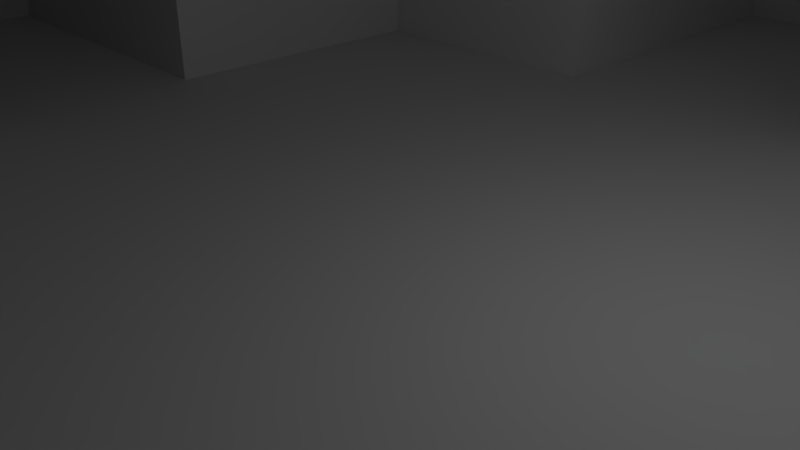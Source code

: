 # Source: rocket.blend  (saved by Blender 2.79.0; exported with 4.5.12 LTS)
import bpy
from mathutils import Matrix  # noqa: F401  (used for matrix-valued properties, if any)

bpy.ops.wm.read_factory_settings(use_empty=True)
scene = bpy.context.scene
scene.name = 'Scene'

# ---- collections
col_collection_1 = bpy.data.collections.new('Collection 1'); scene.collection.children.link(col_collection_1)

# ---- materials (node trees are filled in below, after node groups)
mat_material = bpy.data.materials.new('Material')
mat_material.alpha_threshold = 0.0
mat_material.use_transparent_shadow = False
mat_material.roughness = 0.5
mat_material.line_color = (0.0, 0.0, 0.0, 1.0)

# ---- material node trees

# ---- world
world_world = bpy.data.worlds.new('World'); scene.world = world_world
world_world.color = (0.05088, 0.05088, 0.05088)
world_world.use_sun_shadow = False
world_world.sun_shadow_jitter_overblur = 0.0
world_world.cycles.sampling_method = 'MANUAL'

# ---- cameras
cam_camera = bpy.data.cameras.new('Camera')
cam_camera.clip_end = 100.0
cam_camera.lens = 35.0
cam_camera.sensor_width = 32.0
cam_camera.sensor_height = 18.0
cam_camera.ortho_scale = 7.314
cam_camera.dof.focus_distance = 0.0
cam_camera.dof.aperture_fstop = 128.0

# ---- lights
light_lamp = bpy.data.lights.new('Lamp', 'POINT')
light_lamp.transmission_factor = 0.0
light_lamp.cutoff_distance = 30.0
light_lamp.energy = 100.0
light_lamp.shadow_buffer_clip_start = 1.001
light_lamp.shadow_soft_size = 0.1
light_lamp.shadow_maximum_resolution = 0.006
light_lamp.use_absolute_resolution = True

# ---- meshes
me_cube = bpy.data.meshes.new('Cube')
me_cube.from_pydata([(1.0, 1.0, -1.0), (1.0, -1.0, -1.0), (-1.0, -1.0, -1.0), (-1.0, 1.0, -1.0), (-1.341e-07, -1.788e-07, 1.0), (1.0, 1.0, -5.009), (1.0, -1.0, -5.009), (-1.0, 1.0, -5.009), (-1.0, -1.0, -5.009), (1.0, -0.545, -1.0), (-1.0, -0.545, -1.0), (1.0, -0.545, -5.009), (-1.0, -0.545, -5.009), (-1.0, 0.486, -1.0), (0.3327, -0.3327, 0.3346), (-0.3327, -0.3327, 0.3346), (-1.0, 0.486, -5.009), (1.0, 0.486, -1.0), (1.0, 0.486, -5.009), (0.3228, 1.0, -1.0), (0.3228, -1.0, -1.0), (0.3228, 1.0, -5.009), (0.3228, -1.0, -5.009), (0.3228, -0.545, -5.009), (0.3228, 0.486, -5.009), (0.1074, -0.3327, 0.3346), (1.0, -0.7725, -1.0), (-0.3386, 1.0, -1.0), (0.5, 0.5, 0.0), (-0.3386, -1.0, -1.0), (-1.0, 0.743, -1.0), (0.1663, -0.1663, 0.6673), (-0.1663, -0.1663, 0.6673), (-0.5, 0.5, 0.0), (1.0, -0.7725, -5.009), (-0.3386, 1.0, -5.009), (-0.3386, -1.0, -5.009), (-1.0, 0.743, -5.009), (-1.0, -0.7725, -1.0), (-1.0, -0.7725, -5.009), (-0.3386, -0.545, -5.009), (1.0, 0.743, -1.0), (1.0, 0.743, -5.009), (-0.3386, 0.486, -5.009), (-0.6663, 0.07665, -0.3327), (-0.1127, -0.3327, 0.3346), (0.6663, 0.07665, -0.3327), (0.6614, 1.0, -1.0), (0.6614, -1.0, -1.0), (0.6614, 1.0, -5.009), (0.6614, -1.0, -5.009), (0.6614, -0.545, -5.009), (0.6614, 0.486, -5.009), (0.22, -0.3327, 0.3346), (0.3228, 0.743, -5.009), (0.3228, -0.7725, -5.009), (0.6614, -0.7725, -5.009), (0.6614, 0.743, -5.009), (0.5832, 0.2883, -0.1663), (-0.3386, 0.743, -5.009), (-0.3386, -0.7725, -5.009), (0.08069, 0.75, -0.5), (-0.5832, 0.2883, -0.1663), (0.02685, -0.2495, 0.501), (1.0, 0.2605, -1.0), (1.0, 0.2605, -5.009), (-1.0, 0.2605, -1.0), (0.4787, -0.4787, 0.04268), (-0.4787, -0.4787, 0.04268), (-1.0, 0.2605, -5.009), (0.1545, -0.4787, 0.04268), (0.3228, 0.2605, -5.009), (0.6614, 0.2605, -5.009), (0.3166, -0.4787, 0.04268), (-0.1621, -0.4787, 0.04268), (-0.7393, -0.1091, -0.4787), (-0.3386, 0.2605, -5.009), (0.7393, -0.1091, -0.4787), (1.0, -0.2712, -1.0), (1.0, -0.2712, -5.009), (0.2656, -0.8227, -0.6455), (0.5442, -0.8227, -0.6455), (-0.2786, -0.8227, -0.6455), (-0.9114, -0.547, -0.8227), (0.9114, -0.547, -0.8227), (-1.0, -0.2712, -1.0), (0.8227, -0.8227, -0.6455), (-0.8227, -0.8227, -0.6455), (-1.0, -0.2712, -5.009), (0.3228, -0.2712, -5.009), (0.6614, -0.2712, -5.009), (-0.3386, -0.2712, -5.009), (1.0, -1.0, -2.984), (1.0, 1.0, -2.984), (-1.0, -1.0, -2.984), (-1.0, 1.0, -2.984), (-1.0, -0.545, -2.984), (1.0, -0.545, -2.984), (1.0, 0.486, -2.984), (-1.0, 0.486, -2.984), (0.3228, 1.0, -2.984), (0.3228, -1.0, -2.984), (0.6614, -1.0, -2.984), (-0.3386, 1.0, -2.984), (1.0, 0.743, -2.984), (-1.0, -0.7725, -2.984), (-1.0, 0.743, -2.984), (0.6614, 1.0, -2.984), (-0.3386, -1.0, -2.984), (1.0, -0.7725, -2.984), (-1.0, 0.2605, -2.984), (1.0, 0.2605, -2.984), (-1.0, -0.2712, -2.984), (1.0, -0.2712, -2.984), (0.3228, 1.971, -5.009), (-0.3386, 1.971, -5.009), (-0.3386, -1.971, -5.009), (0.3228, -1.971, -5.009), (-1.971, 0.2605, -5.009), (-1.971, -0.2712, -5.009), (1.971, -0.2712, -5.009), (1.971, 0.2605, -5.009)], [], [(109, 92, 6, 34), (84, 86, 1, 26), (63, 32, 15, 45), (62, 33, 3, 30), (61, 47, 19, 27), (60, 36, 8, 39), (108, 94, 8, 36), (107, 93, 5, 49), (106, 95, 7, 37), (105, 96, 12, 39), (91, 40, 12, 88), (113, 97, 11, 79), (104, 98, 18, 42), (59, 43, 16, 37), (110, 99, 16, 69), (75, 44, 13, 66), (74, 45, 15, 68), (58, 31, 14, 46), (73, 53, 25, 70), (57, 52, 24, 54), (90, 51, 23, 89), (102, 101, 22, 50), (56, 50, 22, 55), (51, 56, 55, 23), (11, 34, 56, 51), (34, 6, 50, 56), (92, 102, 50, 6), (95, 103, 35, 7), (79, 11, 51, 90), (49, 57, 54, 21), (5, 42, 57, 49), (42, 18, 52, 57), (67, 14, 53, 73), (41, 58, 46, 17), (0, 28, 58, 41), (28, 4, 31, 58), (70, 25, 45, 74), (68, 15, 44, 75), (35, 59, 37, 7), (21, 54, 59, 35), (54, 24, 43, 59), (93, 104, 42, 5), (89, 23, 40, 91), (94, 105, 39, 8), (99, 106, 37, 16), (100, 107, 49, 21), (40, 60, 39, 12), (23, 55, 60, 40), (55, 22, 36, 60), (33, 61, 27, 3), (4, 28, 61, 33), (28, 0, 47, 61), (44, 62, 30, 13), (15, 32, 62, 44), (32, 4, 33, 62), (53, 63, 45, 25), (14, 31, 63, 53), (31, 4, 32, 63), (78, 84, 26, 9), (97, 109, 34, 11), (17, 46, 77, 64), (24, 71, 76, 43), (87, 68, 75, 83), (80, 70, 74, 82), (86, 67, 73, 81), (18, 65, 72, 52), (52, 72, 71, 24), (81, 73, 70, 80), (82, 74, 68, 87), (83, 75, 66, 85), (98, 111, 65, 18), (43, 76, 69, 16), (46, 14, 67, 77), (96, 112, 88, 12), (38, 83, 85, 10), (29, 82, 87, 2), (48, 81, 80, 20), (1, 86, 81, 48), (20, 80, 82, 29), (2, 87, 83, 38), (64, 77, 84, 78), (71, 89, 91, 76), (65, 79, 90, 72), (72, 90, 89, 71), (76, 91, 88, 69), (77, 67, 86, 84), (64, 78, 113, 111), (10, 85, 112, 96), (17, 64, 111, 98), (85, 66, 110, 112), (9, 26, 109, 97), (20, 29, 108, 101), (19, 47, 107, 100), (13, 30, 106, 99), (2, 38, 105, 94), (0, 41, 104, 93), (3, 27, 103, 95), (1, 48, 102, 92), (48, 20, 101, 102), (27, 19, 100, 103), (66, 13, 99, 110), (41, 17, 98, 104), (78, 9, 97, 113), (38, 10, 96, 105), (30, 3, 95, 106), (47, 0, 93, 107), (29, 2, 94, 108), (26, 1, 92, 109), (113, 120, 121, 111), (21, 114, 100), (35, 115, 114, 21), (103, 115, 35), (110, 118, 119, 112), (36, 116, 108), (22, 117, 116, 36), (101, 117, 22), (100, 114, 115, 103), (69, 118, 110), (88, 119, 118, 69), (112, 119, 88), (79, 120, 113), (65, 121, 120, 79), (111, 121, 65), (108, 116, 117, 101)])
me_cube.materials.append(mat_material)
me_cube.use_remesh_preserve_volume = False
me_cube.use_remesh_preserve_attributes = False
me_cube.use_mirror_vertex_groups = False
me_cube.update()

# ---- objects
ob_cube = bpy.data.objects.new('Cube', me_cube)
ob_lamp = bpy.data.objects.new('Lamp', light_lamp)
ob_camera = bpy.data.objects.new('Camera', cam_camera)

# ---- transforms, parenting, visibility, modifiers, constraints
ob_cube.location = (0.0, 0.0, 39.82)
ob_cube.scale = (7.928, 7.928, 7.928)
ob_cube.lock_rotations_4d = False
ob_cube.empty_display_type = 'ARROWS'
ob_cube.lineart.crease_threshold = 0.0
ob_lamp.location = (4.076, 1.005, 5.904)
ob_lamp.rotation_euler = (0.6503, 0.05522, 1.866)
ob_lamp.lock_rotations_4d = False
ob_lamp.empty_display_type = 'ARROWS'
ob_lamp.color = (0.0, 0.0, 0.0, 0.0)
ob_lamp.lineart.crease_threshold = 0.0
ob_camera.location = (7.481, -6.508, 5.344)
ob_camera.rotation_euler = (1.109, 0.0, 0.8149)
ob_camera.lock_rotations_4d = False
ob_camera.empty_display_type = 'ARROWS'
ob_camera.color = (0.0, 0.0, 0.0, 0.0)
ob_camera.display_type = 'WIRE'
ob_camera.lineart.crease_threshold = 0.0

# ---- collection membership
col_collection_1.objects.link(ob_cube)
col_collection_1.objects.link(ob_lamp)
col_collection_1.objects.link(ob_camera)

# ---- scene / render settings (as saved in the file)
scene.camera = ob_camera
scene.frame_start = 1; scene.frame_end = 250; scene.frame_set(1)
scene.render.engine = 'BLENDER_EEVEE_NEXT'
scene.render.resolution_percentage = 50
scene.render.dither_intensity = 0.0
scene.cycles.use_denoising = False
scene.cycles.samples = 128
scene.cycles.sampling_pattern = 'TABULATED_SOBOL'
scene.cycles.use_adaptive_sampling = False
scene.cycles.use_light_tree = False
scene.cycles.blur_glossy = 0.0
scene.cycles.sample_clamp_indirect = 0.0
scene.view_settings.view_transform = 'Standard'
bpy.context.view_layer.update()
